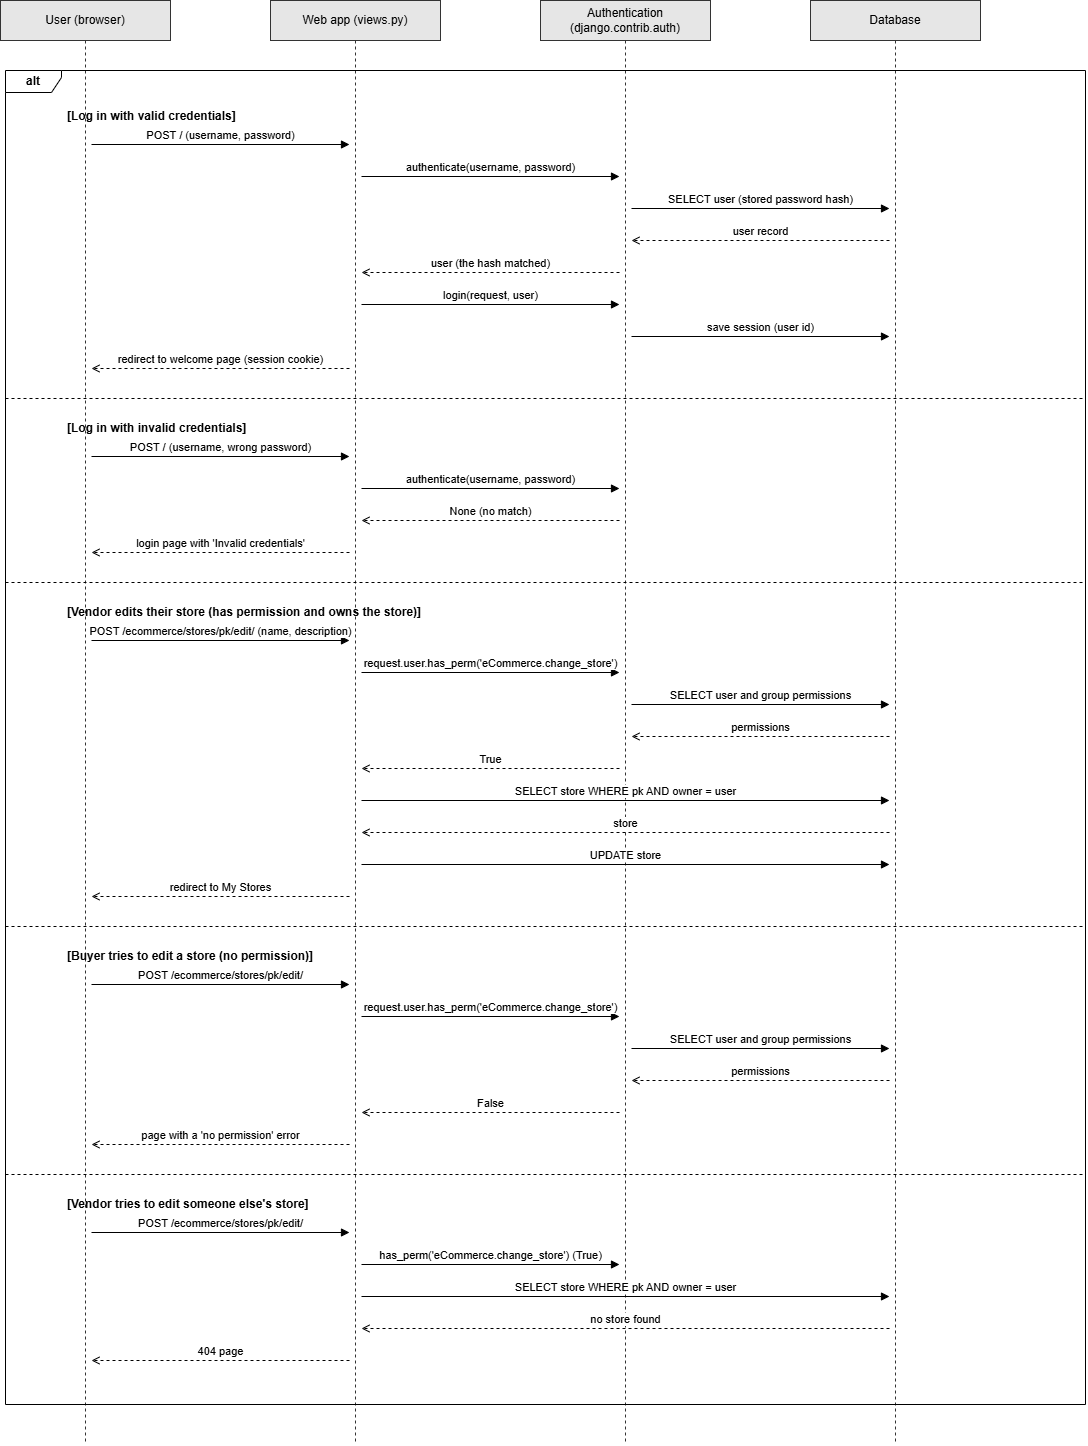

The diagram above was exported from draw.io. Its source (the exported page's mxGraphModel, read from the mxfile embedded in the PNG):
<mxGraphModel dx="2481" dy="1475" grid="1" gridSize="10" guides="1" tooltips="1" connect="1" arrows="1" fold="1" page="1" pageScale="1" pageWidth="1140" pageHeight="1524" math="0" shadow="0">
  <root>
    <mxCell id="0" />
    <mxCell id="1" parent="0" />
    <mxCell id="n2" parent="1" style="shape=umlLifeline;perimeter=lifelinePerimeter;whiteSpace=wrap;html=1;container=0;dropTarget=0;collapsible=0;recursiveResize=0;outlineConnect=0;portConstraint=eastwest;size=40;fillColor=#E6E6E6;strokeColor=#333333;" value="User (browser)" vertex="1">
      <mxGeometry height="1444" width="170" x="25" y="40" as="geometry" />
    </mxCell>
    <mxCell id="n3" parent="1" style="shape=umlLifeline;perimeter=lifelinePerimeter;whiteSpace=wrap;html=1;container=0;dropTarget=0;collapsible=0;recursiveResize=0;outlineConnect=0;portConstraint=eastwest;size=40;fillColor=#E6E6E6;strokeColor=#333333;" value="Web app (views.py)" vertex="1">
      <mxGeometry height="1444" width="170" x="295" y="40" as="geometry" />
    </mxCell>
    <mxCell id="n4" parent="1" style="shape=umlLifeline;perimeter=lifelinePerimeter;whiteSpace=wrap;html=1;container=0;dropTarget=0;collapsible=0;recursiveResize=0;outlineConnect=0;portConstraint=eastwest;size=40;fillColor=#E6E6E6;strokeColor=#333333;" value="Authentication (django.contrib.auth)" vertex="1">
      <mxGeometry height="1444" width="170" x="565" y="40" as="geometry" />
    </mxCell>
    <mxCell id="n5" parent="1" style="shape=umlLifeline;perimeter=lifelinePerimeter;whiteSpace=wrap;html=1;container=0;dropTarget=0;collapsible=0;recursiveResize=0;outlineConnect=0;portConstraint=eastwest;size=40;fillColor=#E6E6E6;strokeColor=#333333;" value="Database" vertex="1">
      <mxGeometry height="1444" width="170" x="835" y="40" as="geometry" />
    </mxCell>
    <mxCell id="n6" parent="1" style="shape=umlFrame;whiteSpace=wrap;html=1;pointerEvents=0;fillColor=none;width=56;height=22;fontStyle=1;" value="alt" vertex="1">
      <mxGeometry height="1334" width="1080" x="30" y="110" as="geometry" />
    </mxCell>
    <mxCell id="n7" parent="1" style="text;html=1;align=left;verticalAlign=middle;fontStyle=1;fontSize=12;" value="[Log in with valid credentials]" vertex="1">
      <mxGeometry height="24" width="950" x="90" y="144" as="geometry" />
    </mxCell>
    <mxCell id="n8" edge="1" parent="1" style="html=1;verticalAlign=bottom;endArrow=block;endFill=1;fontSize=11;rounded=0;" value="POST /  (username, password)">
      <mxGeometry relative="1" as="geometry">
        <mxPoint x="116" y="184" as="sourcePoint" />
        <mxPoint x="374" y="184" as="targetPoint" />
      </mxGeometry>
    </mxCell>
    <mxCell id="n9" edge="1" parent="1" style="html=1;verticalAlign=bottom;endArrow=block;endFill=1;fontSize=11;rounded=0;" value="authenticate(username, password)">
      <mxGeometry relative="1" as="geometry">
        <mxPoint x="386" y="216" as="sourcePoint" />
        <mxPoint x="644" y="216" as="targetPoint" />
      </mxGeometry>
    </mxCell>
    <mxCell id="n10" edge="1" parent="1" style="html=1;verticalAlign=bottom;endArrow=block;endFill=1;fontSize=11;rounded=0;" value="SELECT user (stored password hash)">
      <mxGeometry relative="1" as="geometry">
        <mxPoint x="656" y="248" as="sourcePoint" />
        <mxPoint x="914" y="248" as="targetPoint" />
      </mxGeometry>
    </mxCell>
    <mxCell id="n11" edge="1" parent="1" style="html=1;verticalAlign=bottom;endArrow=open;endFill=0;dashed=1;fontSize=11;rounded=0;" value="user record">
      <mxGeometry relative="1" as="geometry">
        <mxPoint x="914" y="280" as="sourcePoint" />
        <mxPoint x="656" y="280" as="targetPoint" />
      </mxGeometry>
    </mxCell>
    <mxCell id="n12" edge="1" parent="1" style="html=1;verticalAlign=bottom;endArrow=open;endFill=0;dashed=1;fontSize=11;rounded=0;" value="user (the hash matched)">
      <mxGeometry relative="1" as="geometry">
        <mxPoint x="644" y="312" as="sourcePoint" />
        <mxPoint x="386" y="312" as="targetPoint" />
      </mxGeometry>
    </mxCell>
    <mxCell id="n13" edge="1" parent="1" style="html=1;verticalAlign=bottom;endArrow=block;endFill=1;fontSize=11;rounded=0;" value="login(request, user)">
      <mxGeometry relative="1" as="geometry">
        <mxPoint x="386" y="344" as="sourcePoint" />
        <mxPoint x="644" y="344" as="targetPoint" />
      </mxGeometry>
    </mxCell>
    <mxCell id="n14" edge="1" parent="1" style="html=1;verticalAlign=bottom;endArrow=block;endFill=1;fontSize=11;rounded=0;" value="save session (user id)">
      <mxGeometry relative="1" as="geometry">
        <mxPoint x="656" y="376" as="sourcePoint" />
        <mxPoint x="914" y="376" as="targetPoint" />
      </mxGeometry>
    </mxCell>
    <mxCell id="n15" edge="1" parent="1" style="html=1;verticalAlign=bottom;endArrow=open;endFill=0;dashed=1;fontSize=11;rounded=0;" value="redirect to welcome page (session cookie)">
      <mxGeometry relative="1" as="geometry">
        <mxPoint x="374" y="408" as="sourcePoint" />
        <mxPoint x="116" y="408" as="targetPoint" />
      </mxGeometry>
    </mxCell>
    <mxCell id="n16" edge="1" parent="1" style="endArrow=none;dashed=1;html=1;rounded=0;" value="">
      <mxGeometry relative="1" as="geometry">
        <mxPoint x="30" y="438" as="sourcePoint" />
        <mxPoint x="1110" y="438" as="targetPoint" />
      </mxGeometry>
    </mxCell>
    <mxCell id="n17" parent="1" style="text;html=1;align=left;verticalAlign=middle;fontStyle=1;fontSize=12;" value="[Log in with invalid credentials]" vertex="1">
      <mxGeometry height="24" width="950" x="90" y="456" as="geometry" />
    </mxCell>
    <mxCell id="n18" edge="1" parent="1" style="html=1;verticalAlign=bottom;endArrow=block;endFill=1;fontSize=11;rounded=0;" value="POST /  (username, wrong password)">
      <mxGeometry relative="1" as="geometry">
        <mxPoint x="116" y="496" as="sourcePoint" />
        <mxPoint x="374" y="496" as="targetPoint" />
      </mxGeometry>
    </mxCell>
    <mxCell id="n19" edge="1" parent="1" style="html=1;verticalAlign=bottom;endArrow=block;endFill=1;fontSize=11;rounded=0;" value="authenticate(username, password)">
      <mxGeometry relative="1" as="geometry">
        <mxPoint x="386" y="528" as="sourcePoint" />
        <mxPoint x="644" y="528" as="targetPoint" />
      </mxGeometry>
    </mxCell>
    <mxCell id="n20" edge="1" parent="1" style="html=1;verticalAlign=bottom;endArrow=open;endFill=0;dashed=1;fontSize=11;rounded=0;" value="None (no match)">
      <mxGeometry relative="1" as="geometry">
        <mxPoint x="644" y="560" as="sourcePoint" />
        <mxPoint x="386" y="560" as="targetPoint" />
      </mxGeometry>
    </mxCell>
    <mxCell id="n21" edge="1" parent="1" style="html=1;verticalAlign=bottom;endArrow=open;endFill=0;dashed=1;fontSize=11;rounded=0;" value="login page with 'Invalid credentials'">
      <mxGeometry relative="1" as="geometry">
        <mxPoint x="374" y="592" as="sourcePoint" />
        <mxPoint x="116" y="592" as="targetPoint" />
      </mxGeometry>
    </mxCell>
    <mxCell id="n22" edge="1" parent="1" style="endArrow=none;dashed=1;html=1;rounded=0;" value="">
      <mxGeometry relative="1" as="geometry">
        <mxPoint x="30" y="622" as="sourcePoint" />
        <mxPoint x="1110" y="622" as="targetPoint" />
      </mxGeometry>
    </mxCell>
    <mxCell id="n23" parent="1" style="text;html=1;align=left;verticalAlign=middle;fontStyle=1;fontSize=12;" value="[Vendor edits their store (has permission and owns the store)]" vertex="1">
      <mxGeometry height="24" width="950" x="90" y="640" as="geometry" />
    </mxCell>
    <mxCell id="n24" edge="1" parent="1" style="html=1;verticalAlign=bottom;endArrow=block;endFill=1;fontSize=11;rounded=0;" value="POST /ecommerce/stores/pk/edit/  (name, description)">
      <mxGeometry relative="1" as="geometry">
        <mxPoint x="116" y="680" as="sourcePoint" />
        <mxPoint x="374" y="680" as="targetPoint" />
      </mxGeometry>
    </mxCell>
    <mxCell id="n25" edge="1" parent="1" style="html=1;verticalAlign=bottom;endArrow=block;endFill=1;fontSize=11;rounded=0;" value="request.user.has_perm('eCommerce.change_store')">
      <mxGeometry relative="1" as="geometry">
        <mxPoint x="386" y="712" as="sourcePoint" />
        <mxPoint x="644" y="712" as="targetPoint" />
      </mxGeometry>
    </mxCell>
    <mxCell id="n26" edge="1" parent="1" style="html=1;verticalAlign=bottom;endArrow=block;endFill=1;fontSize=11;rounded=0;" value="SELECT user and group permissions">
      <mxGeometry relative="1" as="geometry">
        <mxPoint x="656" y="744" as="sourcePoint" />
        <mxPoint x="914" y="744" as="targetPoint" />
      </mxGeometry>
    </mxCell>
    <mxCell id="n27" edge="1" parent="1" style="html=1;verticalAlign=bottom;endArrow=open;endFill=0;dashed=1;fontSize=11;rounded=0;" value="permissions">
      <mxGeometry relative="1" as="geometry">
        <mxPoint x="914" y="776" as="sourcePoint" />
        <mxPoint x="656" y="776" as="targetPoint" />
      </mxGeometry>
    </mxCell>
    <mxCell id="n28" edge="1" parent="1" style="html=1;verticalAlign=bottom;endArrow=open;endFill=0;dashed=1;fontSize=11;rounded=0;" value="True">
      <mxGeometry relative="1" as="geometry">
        <mxPoint x="644" y="808" as="sourcePoint" />
        <mxPoint x="386" y="808" as="targetPoint" />
      </mxGeometry>
    </mxCell>
    <mxCell id="n29" edge="1" parent="1" style="html=1;verticalAlign=bottom;endArrow=block;endFill=1;fontSize=11;rounded=0;" value="SELECT store WHERE pk AND owner = user">
      <mxGeometry relative="1" as="geometry">
        <mxPoint x="386" y="840" as="sourcePoint" />
        <mxPoint x="914" y="840" as="targetPoint" />
      </mxGeometry>
    </mxCell>
    <mxCell id="n30" edge="1" parent="1" style="html=1;verticalAlign=bottom;endArrow=open;endFill=0;dashed=1;fontSize=11;rounded=0;" value="store">
      <mxGeometry relative="1" as="geometry">
        <mxPoint x="914" y="872" as="sourcePoint" />
        <mxPoint x="386" y="872" as="targetPoint" />
      </mxGeometry>
    </mxCell>
    <mxCell id="n31" edge="1" parent="1" style="html=1;verticalAlign=bottom;endArrow=block;endFill=1;fontSize=11;rounded=0;" value="UPDATE store">
      <mxGeometry relative="1" as="geometry">
        <mxPoint x="386" y="904" as="sourcePoint" />
        <mxPoint x="914" y="904" as="targetPoint" />
      </mxGeometry>
    </mxCell>
    <mxCell id="n32" edge="1" parent="1" style="html=1;verticalAlign=bottom;endArrow=open;endFill=0;dashed=1;fontSize=11;rounded=0;" value="redirect to My Stores">
      <mxGeometry relative="1" as="geometry">
        <mxPoint x="374" y="936" as="sourcePoint" />
        <mxPoint x="116" y="936" as="targetPoint" />
      </mxGeometry>
    </mxCell>
    <mxCell id="n33" edge="1" parent="1" style="endArrow=none;dashed=1;html=1;rounded=0;" value="">
      <mxGeometry relative="1" as="geometry">
        <mxPoint x="30" y="966" as="sourcePoint" />
        <mxPoint x="1110" y="966" as="targetPoint" />
      </mxGeometry>
    </mxCell>
    <mxCell id="n34" parent="1" style="text;html=1;align=left;verticalAlign=middle;fontStyle=1;fontSize=12;" value="[Buyer tries to edit a store (no permission)]" vertex="1">
      <mxGeometry height="24" width="950" x="90" y="984" as="geometry" />
    </mxCell>
    <mxCell id="n35" edge="1" parent="1" style="html=1;verticalAlign=bottom;endArrow=block;endFill=1;fontSize=11;rounded=0;" value="POST /ecommerce/stores/pk/edit/">
      <mxGeometry relative="1" as="geometry">
        <mxPoint x="116" y="1024" as="sourcePoint" />
        <mxPoint x="374" y="1024" as="targetPoint" />
      </mxGeometry>
    </mxCell>
    <mxCell id="n36" edge="1" parent="1" style="html=1;verticalAlign=bottom;endArrow=block;endFill=1;fontSize=11;rounded=0;" value="request.user.has_perm('eCommerce.change_store')">
      <mxGeometry relative="1" as="geometry">
        <mxPoint x="386" y="1056" as="sourcePoint" />
        <mxPoint x="644" y="1056" as="targetPoint" />
      </mxGeometry>
    </mxCell>
    <mxCell id="n37" edge="1" parent="1" style="html=1;verticalAlign=bottom;endArrow=block;endFill=1;fontSize=11;rounded=0;" value="SELECT user and group permissions">
      <mxGeometry relative="1" as="geometry">
        <mxPoint x="656" y="1088" as="sourcePoint" />
        <mxPoint x="914" y="1088" as="targetPoint" />
      </mxGeometry>
    </mxCell>
    <mxCell id="n38" edge="1" parent="1" style="html=1;verticalAlign=bottom;endArrow=open;endFill=0;dashed=1;fontSize=11;rounded=0;" value="permissions">
      <mxGeometry relative="1" as="geometry">
        <mxPoint x="914" y="1120" as="sourcePoint" />
        <mxPoint x="656" y="1120" as="targetPoint" />
      </mxGeometry>
    </mxCell>
    <mxCell id="n39" edge="1" parent="1" style="html=1;verticalAlign=bottom;endArrow=open;endFill=0;dashed=1;fontSize=11;rounded=0;" value="False">
      <mxGeometry relative="1" as="geometry">
        <mxPoint x="644" y="1152" as="sourcePoint" />
        <mxPoint x="386" y="1152" as="targetPoint" />
      </mxGeometry>
    </mxCell>
    <mxCell id="n40" edge="1" parent="1" style="html=1;verticalAlign=bottom;endArrow=open;endFill=0;dashed=1;fontSize=11;rounded=0;" value="page with a 'no permission' error">
      <mxGeometry relative="1" as="geometry">
        <mxPoint x="374" y="1184" as="sourcePoint" />
        <mxPoint x="116" y="1184" as="targetPoint" />
      </mxGeometry>
    </mxCell>
    <mxCell id="n41" edge="1" parent="1" style="endArrow=none;dashed=1;html=1;rounded=0;" value="">
      <mxGeometry relative="1" as="geometry">
        <mxPoint x="30" y="1214" as="sourcePoint" />
        <mxPoint x="1110" y="1214" as="targetPoint" />
      </mxGeometry>
    </mxCell>
    <mxCell id="n42" parent="1" style="text;html=1;align=left;verticalAlign=middle;fontStyle=1;fontSize=12;" value="[Vendor tries to edit someone else's store]" vertex="1">
      <mxGeometry height="24" width="950" x="90" y="1232" as="geometry" />
    </mxCell>
    <mxCell id="n43" edge="1" parent="1" style="html=1;verticalAlign=bottom;endArrow=block;endFill=1;fontSize=11;rounded=0;" value="POST /ecommerce/stores/pk/edit/">
      <mxGeometry relative="1" as="geometry">
        <mxPoint x="116" y="1272" as="sourcePoint" />
        <mxPoint x="374" y="1272" as="targetPoint" />
      </mxGeometry>
    </mxCell>
    <mxCell id="n44" edge="1" parent="1" style="html=1;verticalAlign=bottom;endArrow=block;endFill=1;fontSize=11;rounded=0;" value="has_perm('eCommerce.change_store') (True)">
      <mxGeometry relative="1" as="geometry">
        <mxPoint x="386" y="1304" as="sourcePoint" />
        <mxPoint x="644" y="1304" as="targetPoint" />
      </mxGeometry>
    </mxCell>
    <mxCell id="n45" edge="1" parent="1" style="html=1;verticalAlign=bottom;endArrow=block;endFill=1;fontSize=11;rounded=0;" value="SELECT store WHERE pk AND owner = user">
      <mxGeometry relative="1" as="geometry">
        <mxPoint x="386" y="1336" as="sourcePoint" />
        <mxPoint x="914" y="1336" as="targetPoint" />
      </mxGeometry>
    </mxCell>
    <mxCell id="n46" edge="1" parent="1" style="html=1;verticalAlign=bottom;endArrow=open;endFill=0;dashed=1;fontSize=11;rounded=0;" value="no store found">
      <mxGeometry relative="1" as="geometry">
        <mxPoint x="914" y="1368" as="sourcePoint" />
        <mxPoint x="386" y="1368" as="targetPoint" />
      </mxGeometry>
    </mxCell>
    <mxCell id="n47" edge="1" parent="1" style="html=1;verticalAlign=bottom;endArrow=open;endFill=0;dashed=1;fontSize=11;rounded=0;" value="404 page">
      <mxGeometry relative="1" as="geometry">
        <mxPoint x="374" y="1400" as="sourcePoint" />
        <mxPoint x="116" y="1400" as="targetPoint" />
      </mxGeometry>
    </mxCell>
  </root>
</mxGraphModel>